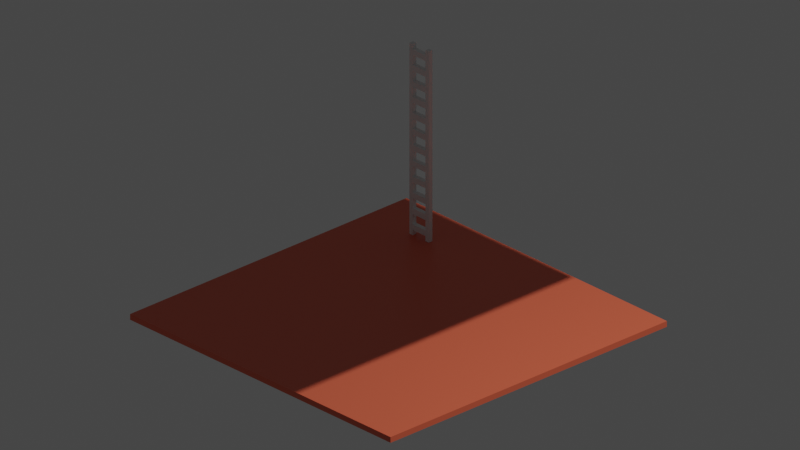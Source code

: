 # Source: LEVEL_WITH_LADDER.blend  (saved by Blender 2.80.75; exported with 4.5.12 LTS)
import bpy
from mathutils import Matrix  # noqa: F401  (used for matrix-valued properties, if any)

bpy.ops.wm.read_factory_settings(use_empty=True)
scene = bpy.context.scene
scene.name = 'Scene'

# ---- collections
col_collection = bpy.data.collections.new('Collection'); scene.collection.children.link(col_collection)

# ---- images (referenced by path relative to the original .blend; pixels are not part of the script)
import os
ASSET_DIR = os.environ.get("B2B_ASSET_DIR", "")  # directory of the original .blend (textures are referenced by path, not embedded)
HERE = os.path.dirname(os.path.abspath(__file__))  # packed textures are extracted next to this script under _unpacked/

def load_image(name, relpath, width, height, colorspace="sRGB"):
    """Load a texture the original file referenced (path relative to the .blend, or extracted next to this script)."""
    p = next((c for c in (os.path.join(HERE, relpath), os.path.join(ASSET_DIR, relpath)) if relpath and os.path.exists(c)), "")
    if p:
        img = bpy.data.images.load(p, check_existing=True)
        img.name = name
    else:  # same state as the original file: an image datablock whose file is absent (Cycles renders it pink)
        img = bpy.data.images.new(name, width, height)
        img.source = "FILE"
        img.filepath = "//" + (relpath or name)
    img.colorspace_settings.name = colorspace
    return img
img_blank_corner_uv_layout_png = load_image('blank corner uv layout.png', 'blank corner uv layout.png', 1024, 1024, 'sRGB')

# ---- materials (node trees are filled in below, after node groups)
mat_material = bpy.data.materials.new('Material')
mat_material.alpha_threshold = 0.0
mat_material.use_transparent_shadow = False
mat_material.line_color = (0.0, 0.0, 0.0, 1.0)
mat_material_002 = bpy.data.materials.new('Material.002')
mat_material_002.surface_render_method = 'BLENDED'
mat_material_002.blend_method = 'BLEND'
mat_material_002.use_transparent_shadow = False

# ---- material node trees
mat_material.use_nodes = True; mat_material.node_tree.nodes.clear()
_N = mat_material.node_tree.nodes; _L = mat_material.node_tree.links
n0 = _N.new('ShaderNodeOutputMaterial'); n0.name = 'Material Output'; n0.location = (300, 300)
n1 = _N.new('ShaderNodeBsdfPrincipled'); n1.name = 'Principled BSDF'; n1.location = (10, 300)
n1.distribution = 'GGX'
n1.subsurface_method = 'BURLEY'
n1.inputs[0].default_value = (0.8, 0.1373, 0.06845, 1.0)
n1.inputs[2].default_value = 0.4
n1.inputs[3].default_value = 1.45
n1.inputs[27].default_value = (0.0, 0.0, 0.0, 1.0)
n1.inputs[28].default_value = 1.0
_L.new(n1.outputs[0], n0.inputs[0])
n0.is_active_output = True
mat_material_002.use_nodes = True; mat_material_002.node_tree.nodes.clear()
_N = mat_material_002.node_tree.nodes; _L = mat_material_002.node_tree.links
n0 = _N.new('ShaderNodeMixShader'); n0.name = 'Mix Shader'; n0.location = (666, 229)
n1 = _N.new('ShaderNodeOutputMaterial'); n1.name = 'Material Output'; n1.location = (902, 232)
n2 = _N.new('ShaderNodeBsdfTransparent'); n2.name = 'Transparent BSDF'; n2.location = (512, -54)
n3 = _N.new('ShaderNodeBsdfPrincipled'); n3.name = 'Principled BSDF'; n3.location = (-103, 131)
n3.distribution = 'GGX'
n3.subsurface_method = 'BURLEY'
n3.inputs[0].default_value = (0.8, 0.0004749, 0.1434, 1.0)
n3.inputs[3].default_value = 1.45
n3.inputs[4].default_value = 0.4727
n3.inputs[27].default_value = (0.0, 0.0, 0.0, 1.0)
n3.inputs[28].default_value = 1.0
n4 = _N.new('ShaderNodeTexImage'); n4.name = 'Image Texture'; n4.location = (193, 404)
n4.image = img_blank_corner_uv_layout_png
_L.new(n2.outputs[0], n0.inputs[2])
_L.new(n3.outputs[0], n0.inputs[1])
_L.new(n0.outputs[0], n1.inputs[0])
_L.new(n4.outputs[1], n0.inputs[0])
n1.is_active_output = True

# ---- world
world_world = bpy.data.worlds.new('World'); scene.world = world_world
world_world.use_nodes = True; world_world.node_tree.nodes.clear()
_N = world_world.node_tree.nodes; _L = world_world.node_tree.links
n0 = _N.new('ShaderNodeOutputWorld'); n0.name = 'World Output'; n0.location = (300, 300)
n1 = _N.new('ShaderNodeBackground'); n1.name = 'Background'; n1.location = (10, 300)
n1.inputs[0].default_value = (0.05088, 0.05088, 0.05088, 1.0)
_L.new(n1.outputs[0], n0.inputs[0])
n0.is_active_output = True
world_world.color = (0.05088, 0.05088, 0.05088)
world_world.use_sun_shadow = False
world_world.sun_shadow_jitter_overblur = 0.0

# ---- cameras
cam_camera = bpy.data.cameras.new('Camera')
cam_camera.type = 'ORTHO'
cam_camera.clip_end = 100.0
cam_camera.lens = 177.0
cam_camera.ortho_scale = 4.214
cam_camera.shift_y = -0.21

# ---- lights
light_light = bpy.data.lights.new('Light', 'POINT')
light_light.transmission_factor = 0.0
light_light.energy = 1000.0
light_light.shadow_soft_size = 0.1
light_light.shadow_maximum_resolution = 0.006
light_light.use_absolute_resolution = True

# ---- meshes
me_cube = bpy.data.meshes.new('Cube')
me_cube.from_pydata([(1.0, 1.0, -0.9663), (1.0, 1.0, -1.0), (1.0, -1.0, -0.9663), (1.0, -1.0, -1.0), (-1.0, 1.0, -0.9663), (-1.0, 1.0, -1.0), (-1.0, -1.0, -0.9663), (-1.0, -1.0, -1.0)], [], [(0, 4, 6, 2), (3, 2, 6, 7), (7, 6, 4, 5), (5, 1, 3, 7), (1, 0, 2, 3), (5, 4, 0, 1)])
_uv = me_cube.uv_layers.new(name='UVMap')
_uv.uv.foreach_set('vector', [0.375, 0.0, 0.625, 0.0, 0.625, 0.25, 0.375, 0.25, 0.375, 0.25, 0.625, 0.25, 0.625, 0.5, 0.375, 0.5, 0.375, 0.5, 0.625, 0.5, 0.625, 0.75, 0.375, 0.75, 0.375, 0.75, 0.625, 0.75, 0.625, 1.0, 0.375, 1.0, 0.125, 0.5, 0.375, 0.5, 0.375, 0.75, 0.125, 0.75, 0.625, 0.5, 0.875, 0.5, 0.875, 0.75, 0.625, 0.75])
me_cube.materials.append(mat_material)
me_cube.use_remesh_preserve_volume = False
me_cube.use_remesh_preserve_attributes = False
me_cube.use_mirror_vertex_groups = False
me_cube.update()
me_cube_001 = bpy.data.meshes.new('Cube.001')
me_cube_001.from_pydata([(1.0, 1.0, -0.9663), (1.0, 1.0, -1.0), (1.0, -1.0, -0.9663), (1.0, -1.0, -1.0), (-1.0, 1.0, -0.9663), (-1.0, 1.0, -1.0), (-1.0, -1.0, -0.9663), (-1.0, -1.0, -1.0)], [], [(0, 4, 6, 2), (3, 2, 6, 7), (7, 6, 4, 5), (5, 1, 3, 7), (1, 0, 2, 3), (5, 4, 0, 1)])
_uv = me_cube_001.uv_layers.new(name='UVMap')
_uv.uv.foreach_set('vector', [0.375, 0.0, 0.625, 0.0, 0.625, 0.25, 0.375, 0.25, 0.375, 0.25, 0.625, 0.25, 0.625, 0.5, 0.375, 0.5, 0.375, 0.5, 0.625, 0.5, 0.625, 0.75, 0.375, 0.75, 0.375, 0.75, 0.625, 0.75, 0.625, 1.0, 0.375, 1.0, 0.125, 0.5, 0.375, 0.5, 0.375, 0.75, 0.125, 0.75, 0.625, 0.5, 0.875, 0.5, 0.875, 0.75, 0.625, 0.75])
me_cube_001.materials.append(mat_material_002)
me_cube_001.use_remesh_preserve_volume = False
me_cube_001.use_remesh_preserve_attributes = False
me_cube_001.use_mirror_vertex_groups = False
me_cube_001.update()
me_cube_002 = bpy.data.meshes.new('Cube.002')
me_cube_002.from_pydata([(-1.0, -0.8862, -1.0), (-1.0, -0.8862, 0.2627), (-1.0, -0.5237, -1.0), (-1.0, -0.5237, 0.2627), (-0.6625, -0.8862, -1.0), (-0.6625, -0.8862, 0.2627), (-0.6625, -0.5237, -1.0), (-0.6625, -0.5237, 0.2627), (0.03608, -0.8862, -0.5941), (-1.0, -0.5237, -0.5941), (-0.6625, -0.5237, -0.5941), (0.03608, -0.8862, -0.1431), (-0.6625, -0.8862, -0.5941), (-0.6625, -0.8862, -0.1431), (-1.0, -0.8862, -0.1431), (-1.0, -0.8862, -0.5941), (0.03608, -0.5237, -0.5941), (-0.6625, -0.5237, -0.1431), (0.03608, -0.5237, -0.1431), (-1.0, -0.5237, -0.1431), (1.0, -0.8862, -1.0), (1.0, -0.8862, 0.2627), (1.0, -0.5237, -1.0), (1.0, -0.5237, 0.2627), (0.6625, -0.8862, -1.0), (0.6625, -0.8862, 0.2627), (0.6625, -0.5237, -1.0), (0.6625, -0.5237, 0.2627), (0.0366, -0.8862, -0.5941), (1.0, -0.5237, -0.5941), (0.6625, -0.5237, -0.5941), (0.0366, -0.8862, -0.1431), (0.6625, -0.8862, -0.5941), (0.6625, -0.8862, -0.1431), (1.0, -0.8862, -0.1431), (1.0, -0.8862, -0.5941), (0.0366, -0.5237, -0.5941), (0.6625, -0.5237, -0.1431), (0.0366, -0.5237, -0.1431), (1.0, -0.5237, -0.1431)], [], [(15, 14, 19, 9), (9, 19, 17, 10), (13, 12, 8, 11), (12, 13, 14, 15), (2, 6, 4, 0), (7, 3, 1, 5), (10, 17, 18, 16), (12, 10, 16, 8), (17, 13, 11, 18), (16, 18, 11, 8), (6, 10, 12, 4), (13, 5, 1, 14), (14, 1, 3, 19), (4, 12, 15, 0), (2, 9, 10, 6), (17, 7, 5, 13), (0, 15, 9, 2), (19, 3, 7, 17), (35, 29, 39, 34), (29, 30, 37, 39), (33, 31, 28, 32), (32, 35, 34, 33), (22, 20, 24, 26), (27, 25, 21, 23), (30, 36, 38, 37), (32, 28, 36, 30), (37, 38, 31, 33), (36, 28, 31, 38), (26, 24, 32, 30), (33, 34, 21, 25), (34, 39, 23, 21), (24, 20, 35, 32), (22, 26, 30, 29), (37, 33, 25, 27), (20, 22, 29, 35), (39, 37, 27, 23)])
_uv = me_cube_002.uv_layers.new(name='UVMap')
_uv.uv.foreach_set('vector', [0.4554, 0.0, 0.5446, 0.0, 0.5446, 0.25, 0.4554, 0.25, 0.4554, 0.25, 0.5446, 0.25, 0.5446, 0.5, 0.4554, 0.5, 0.5446, 0.75, 0.4554, 0.75, 0.4554, 0.75, 0.5446, 0.75, 0.4554, 0.75, 0.5446, 0.75, 0.5446, 1.0, 0.4554, 1.0, 0.125, 0.5, 0.375, 0.5, 0.375, 0.75, 0.125, 0.75, 0.625, 0.5, 0.875, 0.5, 0.875, 0.75, 0.625, 0.75, 0.4554, 0.5, 0.5446, 0.5, 0.5446, 0.5, 0.4554, 0.5, 0.4554, 0.75, 0.4554, 0.5, 0.4554, 0.5, 0.4554, 0.75, 0.5446, 0.5, 0.5446, 0.75, 0.5446, 0.75, 0.5446, 0.5, 0.4554, 0.5, 0.5446, 0.5, 0.5446, 0.75, 0.4554, 0.75, 0.375, 0.5, 0.4554, 0.5, 0.4554, 0.75, 0.375, 0.75, 0.5446, 0.75, 0.625, 0.75, 0.625, 1.0, 0.5446, 1.0, 0.5446, 0.0, 0.625, 0.0, 0.625, 0.25, 0.5446, 0.25, 0.375, 0.75, 0.4554, 0.75, 0.4554, 1.0, 0.375, 1.0, 0.375, 0.25, 0.4554, 0.25, 0.4554, 0.5, 0.375, 0.5, 0.5446, 0.5, 0.625, 0.5, 0.625, 0.75, 0.5446, 0.75, 0.375, 0.0, 0.4554, 0.0, 0.4554, 0.25, 0.375, 0.25, 0.5446, 0.25, 0.625, 0.25, 0.625, 0.5, 0.5446, 0.5, 0.4554, 0.0, 0.4554, 0.25, 0.5446, 0.25, 0.5446, 0.0, 0.4554, 0.25, 0.4554, 0.5, 0.5446, 0.5, 0.5446, 0.25, 0.5446, 0.75, 0.5446, 0.75, 0.4554, 0.75, 0.4554, 0.75, 0.4554, 0.75, 0.4554, 1.0, 0.5446, 1.0, 0.5446, 0.75, 0.125, 0.5, 0.125, 0.75, 0.375, 0.75, 0.375, 0.5, 0.625, 0.5, 0.625, 0.75, 0.875, 0.75, 0.875, 0.5, 0.4554, 0.5, 0.4554, 0.5, 0.5446, 0.5, 0.5446, 0.5, 0.4554, 0.75, 0.4554, 0.75, 0.4554, 0.5, 0.4554, 0.5, 0.5446, 0.5, 0.5446, 0.5, 0.5446, 0.75, 0.5446, 0.75, 0.4554, 0.5, 0.4554, 0.75, 0.5446, 0.75, 0.5446, 0.5, 0.375, 0.5, 0.375, 0.75, 0.4554, 0.75, 0.4554, 0.5, 0.5446, 0.75, 0.5446, 1.0, 0.625, 1.0, 0.625, 0.75, 0.5446, 0.0, 0.5446, 0.25, 0.625, 0.25, 0.625, 0.0, 0.375, 0.75, 0.375, 1.0, 0.4554, 1.0, 0.4554, 0.75, 0.375, 0.25, 0.375, 0.5, 0.4554, 0.5, 0.4554, 0.25, 0.5446, 0.5, 0.5446, 0.75, 0.625, 0.75, 0.625, 0.5, 0.375, 0.0, 0.375, 0.25, 0.4554, 0.25, 0.4554, 0.0, 0.5446, 0.25, 0.5446, 0.5, 0.625, 0.5, 0.625, 0.25])
me_cube_002.use_remesh_preserve_volume = False
me_cube_002.use_remesh_preserve_attributes = False
me_cube_002.use_mirror_vertex_groups = False
me_cube_002.update()

# ---- objects
ob_cube = bpy.data.objects.new('Cube', me_cube)
ob_light = bpy.data.objects.new('Light', light_light)
ob_camera = bpy.data.objects.new('Camera', cam_camera)
ob_cube_001 = bpy.data.objects.new('Cube.001', me_cube_001)
ob_cube_002 = bpy.data.objects.new('Cube.002', me_cube_002)

# ---- transforms, parenting, visibility, modifiers, constraints
ob_cube.location = (0.0, 0.0, 0.9919)
ob_cube.lock_rotations_4d = False
ob_cube.empty_display_type = 'ARROWS'
ob_cube.lineart.crease_threshold = 0.0
ob_light.location = (4.076, 1.005, 5.904)
ob_light.rotation_euler = (0.6503, 0.05522, 1.866)
ob_light.lock_rotations_4d = False
ob_light.empty_display_type = 'ARROWS'
ob_light.color = (0.0, 0.0, 0.0, 0.0)
ob_light.lineart.crease_threshold = 0.0
ob_camera.location = (7.359, -6.926, 6.588)
ob_camera.rotation_euler = (1.109, 0.0, 0.8149)
ob_camera.lock_rotations_4d = False
ob_camera.empty_display_type = 'ARROWS'
ob_camera.color = (0.0, 0.0, 0.0, 0.0)
ob_camera.display_type = 'WIRE'
ob_camera.lineart.crease_threshold = 0.0
ob_cube_001.location = (0.0, 0.0, 2.137)
ob_cube_001.lock_rotations_4d = False
ob_cube_001.empty_display_type = 'ARROWS'
ob_cube_001.lineart.crease_threshold = 0.0
ob_cube_002.location = (-0.6079, 0.7878, 0.1002)
ob_cube_002.scale = (0.07413, 0.07413, 0.07413)
ob_cube_002.lineart.crease_threshold = 0.0
_m = ob_cube_002.modifiers.new('Array', 'ARRAY')
_m.count = 12
_m.constant_offset_displace = (0.0, 0.0, 0.0)
_m.relative_offset_displace = (0.0, 0.0, 1.0)

# ---- collection membership
col_collection.objects.link(ob_cube)
col_collection.objects.link(ob_light)
col_collection.objects.link(ob_camera)
col_collection.objects.link(ob_cube_001)
col_collection.objects.link(ob_cube_002)

# ---- scene / render settings (as saved in the file)
scene.camera = ob_camera
scene.frame_start = 1; scene.frame_end = 250; scene.frame_set(1)
scene.render.engine = 'BLENDER_EEVEE_NEXT'
scene.cycles.use_denoising = False
scene.cycles.samples = 128
scene.cycles.sampling_pattern = 'TABULATED_SOBOL'
scene.cycles.use_adaptive_sampling = False
scene.cycles.use_light_tree = False
scene.view_settings.view_transform = 'Filmic'
bpy.context.view_layer.update()
